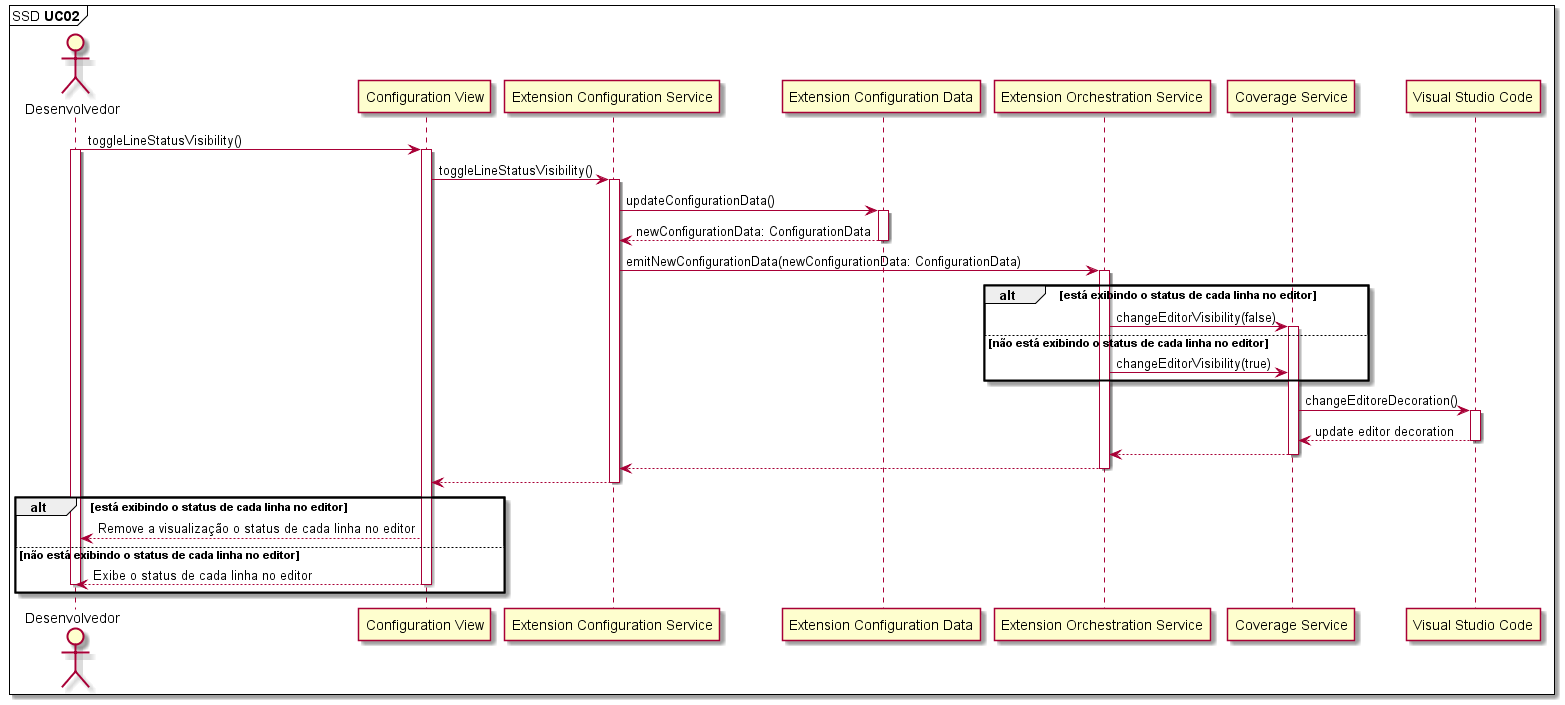

The diagram above was rendered by PlantUML. Its source (embedded in the PNG):
@startuml

mainframe SSD **UC02** 

'UC02: Como desenvolvedor, desejo alternar a visualização do status de cada linha no editor.

actor       Desenvolvedor        as Dev
participant "Configuration View" as ConfigurationView
participant "Extension Configuration Service" as ExtensionConfigurationService
participant "Extension Configuration Data" as ExtensionConfigurationData
participant "Extension Orchestration Service" as ExtensionOrchestrationService
participant "Coverage Service" as CoverageService
participant "Visual Studio Code" as VSCode

Dev -> ConfigurationView: toggleLineStatusVisibility()
activate Dev
activate ConfigurationView

ConfigurationView -> ExtensionConfigurationService: toggleLineStatusVisibility()
activate ExtensionConfigurationService

ExtensionConfigurationService -> ExtensionConfigurationData: updateConfigurationData()
activate ExtensionConfigurationData

ExtensionConfigurationService <-- ExtensionConfigurationData: newConfigurationData: ConfigurationData
deactivate ExtensionConfigurationData

ExtensionConfigurationService -> ExtensionOrchestrationService: emitNewConfigurationData(newConfigurationData: ConfigurationData)
activate ExtensionOrchestrationService

alt está exibindo o status de cada linha no editor

  ExtensionOrchestrationService -> CoverageService: changeEditorVisibility(false)
  activate CoverageService
else não está exibindo o status de cada linha no editor
  ExtensionOrchestrationService -> CoverageService: changeEditorVisibility(true)
end

CoverageService -> VSCode: changeEditoreDecoration()
activate VSCode

CoverageService <-- VSCode: update editor decoration
deactivate VSCode

ExtensionOrchestrationService <-- CoverageService
deactivate CoverageService

ExtensionConfigurationService <-- ExtensionOrchestrationService
deactivate ExtensionOrchestrationService

ConfigurationView <-- ExtensionConfigurationService
deactivate ExtensionConfigurationService

alt está exibindo o status de cada linha no editor

  Dev <-- ConfigurationView: Remove a visualização o status de cada linha no editor

else não está exibindo o status de cada linha no editor

  Dev <-- ConfigurationView: Exibe o status de cada linha no editor
  
  deactivate Dev
  deactivate ConfigurationView

end
@enduml